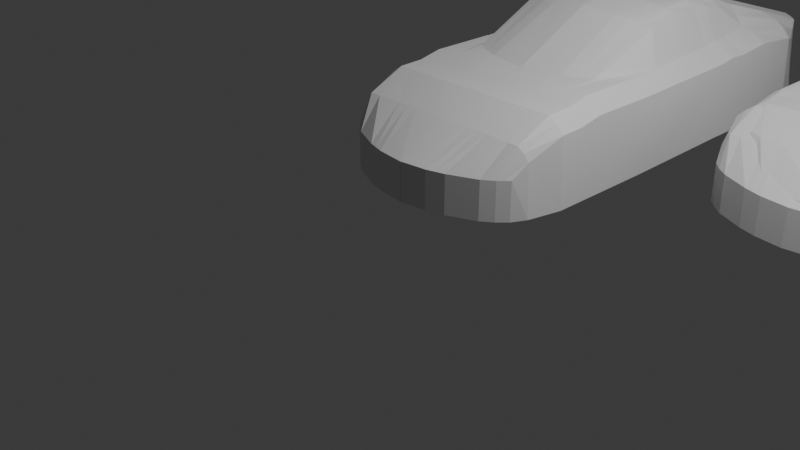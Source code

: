 # Source: model_Porsche_2.blend  (saved by Blender 4.0.36; exported with 4.5.12 LTS)
import bpy
from mathutils import Matrix  # noqa: F401  (used for matrix-valued properties, if any)

bpy.ops.wm.read_factory_settings(use_empty=True)
scene = bpy.context.scene
scene.name = 'Scene'

# ---- collections
col_blueprint = bpy.data.collections.new('BluePrint'); scene.collection.children.link(col_blueprint)
col_collection_2 = bpy.data.collections.new('Collection 2'); scene.collection.children.link(col_collection_2)

# ---- world
world_world = bpy.data.worlds.new('World'); scene.world = world_world
world_world.use_nodes = True; world_world.node_tree.nodes.clear()
_N = world_world.node_tree.nodes; _L = world_world.node_tree.links
n0 = _N.new('ShaderNodeOutputWorld'); n0.name = 'World Output'; n0.location = (300, 300)
n1 = _N.new('ShaderNodeBackground'); n1.name = 'Background'; n1.location = (10, 300)
n1.inputs[0].default_value = (0.05088, 0.05088, 0.05088, 1.0)
_L.new(n1.outputs[0], n0.inputs[0])
n0.is_active_output = True
world_world.color = (0.05088, 0.05088, 0.05088)
world_world.use_sun_shadow = False
world_world.sun_shadow_jitter_overblur = 0.0

# ---- cameras
cam_camera = bpy.data.cameras.new('Camera')
cam_camera.clip_end = 100.0
cam_camera.ortho_scale = 7.314

# ---- lights
light_light = bpy.data.lights.new('Light', 'POINT')
light_light.transmission_factor = 0.0
light_light.use_soft_falloff = False
light_light.energy = 1000.0
light_light.shadow_soft_size = 0.1
light_light.shadow_maximum_resolution = 0.006
light_light.use_absolute_resolution = True

# ---- meshes
me_cube = bpy.data.meshes.new('Cube')
me_cube.from_pydata([(1.08, 0.4526, 0.1919), (1.08, 0.4526, 0.6326), (1.149, 5.555, 0.2872), (1.121, 5.442, 0.9776), (-0.01099, 6.1, 0.4016), (-0.01099, 5.99, 1.133), (-0.01099, 0.003739, 0.1919), (-0.01099, 0.003739, 0.6326), (1.251, 2.278, 0.1919), (1.222, 2.375, 1.038), (0.0, 1.767, 1.193), (1.003, 5.238, 1.239), (1.222, 2.376, 1.038), (0.0, 1.768, 1.202), (0.9585, 4.178, 1.244), (1.251, 2.28, 0.1919), (1.251, 3.764, 0.2147), (1.222, 3.761, 1.071), (-0.01099, 3.764, 1.736), (0.9773, 3.967, 1.244), (1.251, 4.647, 0.1919), (1.222, 4.644, 1.127), (-0.01099, 4.647, 1.538), (0.9161, 4.607, 1.281), (1.222, 3.976, 1.102), (-0.01099, 3.979, 1.704), (0.982, 3.767, 1.226), (1.251, 3.979, 0.2147), (1.251, 4.181, 0.2147), (1.222, 4.178, 1.088), (-0.01099, 4.181, 1.662), (1.034, 2.379, 1.196), (1.247, 5.22, 0.2603), (1.218, 5.205, 1.071), (-0.01099, 5.22, 1.372), (1.034, 2.378, 1.193), (1.222, 1.006, 0.9812), (-0.01099, 1.01, 1.137), (0.9801, 0.3459, 0.6326), (1.251, 1.01, 0.1919), (1.251, 1.58, 0.1919), (1.222, 1.577, 1.043), (-0.01099, 1.58, 1.199), (0.9876, 5.825, 0.3084), (1.222, 1.296, 0.9881), (-0.01099, 1.3, 1.143), (0.9801, 0.3459, 0.1919), (1.251, 1.3, 0.1919), (1.137, 0.617, 0.7843), (-0.01099, 0.5701, 0.9397), (0.9876, 5.715, 1.147), (1.166, 0.6202, 0.1919), (1.034, 1.01, 1.137), (1.034, 1.58, 1.199), (1.034, 1.3, 1.143), (1.034, 0.5701, 0.9397), (0.7561, 6.023, 0.3498), (0.5292, 0.1061, 0.6326), (0.6224, 0.5843, 0.9397), (0.7692, 1.3, 1.143), (0.7692, 1.58, 1.199), (0.7269, 1.007, 1.137), (0.6751, 5.18, 1.344), (0.6928, 4.24, 1.626), (0.6673, 3.991, 1.668), (0.7175, 4.638, 1.488), (0.6704, 3.75, 1.7), (0.7975, 2.014, 1.21), (0.7975, 2.013, 1.202), (0.5292, 0.1061, 0.1919), (0.7561, 5.913, 1.147), (1.222, 2.739, 1.048), (-0.01099, 2.794, 1.682), (1.251, 2.743, 0.199), (1.034, 2.743, 1.203), (0.7295, 2.869, 1.592), (0.9063, 0.5701, 0.9397), (0.9063, 1.3, 1.143), (0.9063, 1.58, 1.199), (0.9063, 1.01, 1.137), (0.8498, 5.218, 1.313), (0.7926, 4.222, 1.55), (0.7926, 3.981, 1.6), (0.8216, 4.622, 1.379), (0.7793, 3.76, 1.628), (0.9063, 2.34, 1.195), (0.9063, 2.339, 1.195), (0.8525, 0.2502, 0.1919), (0.8781, 5.823, 1.147), (0.8781, 5.933, 0.3068), (0.8525, 0.2502, 0.6326), (0.8405, 2.894, 1.572), (0.3725, 6.062, 0.378), (0.3218, 0.0446, 0.6326), (0.3707, 0.5814, 0.9397), (0.4187, 1.297, 1.143), (0.4582, 1.561, 1.199), (0.4045, 1.004, 1.137), (0.3321, 5.2, 1.372), (0.3409, 4.21, 1.644), (0.3282, 3.985, 1.686), (0.3533, 4.643, 1.513), (0.3297, 3.757, 1.718), (0.4684, 1.843, 1.21), (0.4684, 1.842, 1.193), (0.3218, 0.0446, 0.1919), (0.3725, 5.952, 1.133), (0.4073, 2.821, 1.65), (0.4966, 0.5828, 0.9397), (0.5939, 1.298, 1.143), (0.6137, 1.57, 1.199), (0.5657, 1.005, 1.137), (0.5036, 5.19, 1.372), (0.5168, 4.225, 1.635), (0.4977, 3.988, 1.677), (0.5354, 4.64, 1.5), (0.5001, 3.754, 1.709), (0.6423, 1.922, 1.21), (0.6423, 1.92, 1.193), (0.4255, 0.07534, 0.1919), (0.5643, 5.932, 1.133), (0.5684, 2.845, 1.629), (0.5643, 6.043, 0.3614), (0.4255, 0.07534, 0.6326), (1.054, 5.579, 1.069), (1.03, 0.3992, 0.1919), (1.128, 2.376, 1.129), (1.128, 2.378, 1.13), (1.102, 3.764, 1.162), (1.069, 4.626, 1.217), (1.1, 3.971, 1.179), (1.09, 4.178, 1.179), (1.111, 5.225, 1.174), (1.128, 1.008, 1.072), (1.128, 1.579, 1.134), (1.03, 0.3992, 0.6326), (1.069, 5.69, 0.297), (1.128, 1.298, 1.079), (1.086, 0.5936, 0.8756), (1.128, 2.741, 1.139), (1.251, 3.253, 0.2068), (1.222, 3.25, 1.059), (-0.01099, 3.263, 1.752), (1.008, 3.255, 1.215), (0.7, 3.31, 1.686), (0.8099, 3.327, 1.641), (0.3685, 3.289, 1.725), (0.5342, 3.299, 1.71), (1.115, 3.252, 1.151)], [], [(136, 124, 3, 2), (51, 48, 1, 0), (125, 135, 38, 46), (94, 49, 7, 93), (105, 93, 7, 6), (107, 72, 10, 104), (139, 74, 35, 126), (73, 71, 9, 8), (104, 10, 13, 103), (126, 35, 31, 127), (8, 9, 12, 15), (27, 24, 17, 16), (130, 19, 26, 128), (100, 25, 18, 102), (98, 34, 22, 101), (132, 11, 23, 129), (32, 33, 21, 20), (99, 30, 25, 100), (131, 14, 19, 130), (28, 29, 24, 27), (20, 21, 29, 28), (129, 23, 14, 131), (101, 22, 30, 99), (2, 3, 33, 32), (124, 50, 11, 132), (106, 5, 34, 98), (95, 45, 37, 97), (137, 54, 52, 133), (47, 44, 36, 39), (15, 12, 41, 40), (127, 31, 53, 134), (103, 13, 42, 96), (40, 41, 44, 47), (134, 53, 54, 137), (96, 42, 45, 95), (97, 37, 49, 94), (133, 52, 55, 138), (39, 36, 48, 51), (138, 55, 38, 135), (89, 88, 50, 43), (122, 120, 70, 56), (79, 61, 58, 76), (78, 60, 59, 77), (85, 67, 60, 78), (77, 59, 61, 79), (88, 70, 62, 80), (83, 65, 63, 81), (81, 63, 64, 82), (80, 62, 65, 83), (82, 64, 66, 84), (86, 68, 67, 85), (91, 75, 68, 86), (87, 90, 57, 69), (76, 58, 57, 90), (145, 144, 75, 91), (140, 141, 71, 73), (148, 143, 74, 139), (146, 142, 72, 107), (143, 145, 91, 74), (55, 76, 90, 38), (46, 38, 90, 87), (74, 91, 86, 35), (35, 86, 85, 31), (19, 82, 84, 26), (11, 80, 83, 23), (14, 81, 82, 19), (23, 83, 81, 14), (50, 88, 80, 11), (54, 77, 79, 52), (31, 85, 78, 53), (53, 78, 77, 54), (52, 79, 76, 55), (56, 70, 88, 89), (147, 146, 107, 121), (4, 5, 106, 92), (111, 97, 94, 108), (110, 96, 95, 109), (117, 103, 96, 110), (109, 95, 97, 111), (120, 106, 98, 112), (115, 101, 99, 113), (113, 99, 100, 114), (112, 98, 101, 115), (114, 100, 102, 116), (118, 104, 103, 117), (121, 107, 104, 118), (119, 123, 93, 105), (108, 94, 93, 123), (58, 108, 123, 57), (69, 57, 123, 119), (75, 121, 118, 68), (68, 118, 117, 67), (64, 114, 116, 66), (62, 112, 115, 65), (63, 113, 114, 64), (65, 115, 113, 63), (70, 120, 112, 62), (59, 109, 111, 61), (67, 117, 110, 60), (60, 110, 109, 59), (61, 111, 108, 58), (144, 147, 121, 75), (92, 106, 120, 122), (141, 148, 139, 71), (48, 138, 135, 1), (36, 133, 138, 48), (41, 134, 137, 44), (12, 127, 134, 41), (44, 137, 133, 36), (3, 124, 132, 33), (21, 129, 131, 29), (29, 131, 130, 24), (33, 132, 129, 21), (24, 130, 128, 17), (9, 126, 127, 12), (71, 139, 126, 9), (0, 1, 135, 125), (43, 50, 124, 136), (17, 128, 148, 141), (66, 116, 147, 144), (116, 102, 146, 147), (26, 84, 145, 143), (102, 18, 142, 146), (128, 26, 143, 148), (16, 17, 141, 140), (84, 66, 144, 145)])
_uv = me_cube.uv_layers.new(name='UVMap')
_uv.uv.foreach_set('vector', [0.375, 0.4891, 0.625, 0.4891, 0.625, 0.5, 0.375, 0.5, 0.375, 0.7268, 0.625, 0.7268, 0.625, 0.75, 0.375, 0.75, 0.375, 0.7609, 0.625, 0.7609, 0.625, 0.7717, 0.375, 0.7717, 0.7123, 0.7268, 0.7514, 0.7268, 0.7514, 0.75, 0.7123, 0.75, 0.375, 0.8373, 0.625, 0.8373, 0.625, 0.8764, 0.375, 0.8764, 0.7123, 0.6377, 0.7514, 0.6377, 0.7514, 0.6566, 0.7123, 0.6566, 0.6359, 0.6377, 0.6467, 0.6377, 0.6467, 0.6566, 0.6359, 0.6566, 0.375, 0.6377, 0.625, 0.6377, 0.625, 0.6566, 0.375, 0.6566, 0.7123, 0.6566, 0.7514, 0.6566, 0.7514, 0.6724, 0.7123, 0.6724, 0.6359, 0.6566, 0.6467, 0.6566, 0.6467, 0.6724, 0.6359, 0.6724, 0.375, 0.6566, 0.625, 0.6566, 0.625, 0.6724, 0.375, 0.6724, 0.375, 0.587, 0.625, 0.587, 0.625, 0.5958, 0.375, 0.5958, 0.6359, 0.587, 0.6467, 0.587, 0.6467, 0.5958, 0.6359, 0.5958, 0.7123, 0.587, 0.7514, 0.587, 0.7514, 0.5958, 0.7123, 0.5958, 0.7123, 0.5361, 0.7514, 0.5361, 0.7514, 0.5596, 0.7123, 0.5596, 0.6359, 0.5361, 0.6467, 0.5361, 0.6467, 0.5596, 0.6359, 0.5596, 0.375, 0.5361, 0.625, 0.5361, 0.625, 0.5596, 0.375, 0.5596, 0.7123, 0.5787, 0.7514, 0.5787, 0.7514, 0.587, 0.7123, 0.587, 0.6359, 0.5787, 0.6467, 0.5787, 0.6467, 0.587, 0.6359, 0.587, 0.375, 0.5787, 0.625, 0.5787, 0.625, 0.587, 0.375, 0.587, 0.375, 0.5596, 0.625, 0.5596, 0.625, 0.5787, 0.375, 0.5787, 0.6359, 0.5596, 0.6467, 0.5596, 0.6467, 0.5787, 0.6359, 0.5787, 0.7123, 0.5596, 0.7514, 0.5596, 0.7514, 0.5787, 0.7123, 0.5787, 0.375, 0.5, 0.625, 0.5, 0.625, 0.5361, 0.375, 0.5361, 0.6359, 0.5, 0.6467, 0.5, 0.6467, 0.5361, 0.6359, 0.5361, 0.7123, 0.5, 0.7514, 0.5, 0.7514, 0.5361, 0.7123, 0.5361, 0.7123, 0.6969, 0.7514, 0.6969, 0.7514, 0.7087, 0.7123, 0.7087, 0.6359, 0.6969, 0.6467, 0.6969, 0.6467, 0.7087, 0.6359, 0.7087, 0.375, 0.6969, 0.625, 0.6969, 0.625, 0.7087, 0.375, 0.7087, 0.375, 0.6724, 0.625, 0.6724, 0.625, 0.6854, 0.375, 0.6854, 0.6359, 0.6724, 0.6467, 0.6724, 0.6467, 0.6854, 0.6359, 0.6854, 0.7123, 0.6724, 0.7514, 0.6724, 0.7514, 0.6854, 0.7123, 0.6854, 0.375, 0.6854, 0.625, 0.6854, 0.625, 0.6969, 0.375, 0.6969, 0.6359, 0.6854, 0.6467, 0.6854, 0.6467, 0.6969, 0.6359, 0.6969, 0.7123, 0.6854, 0.7514, 0.6854, 0.7514, 0.6969, 0.7123, 0.6969, 0.7123, 0.7087, 0.7514, 0.7087, 0.7514, 0.7268, 0.7123, 0.7268, 0.6359, 0.7087, 0.6467, 0.7087, 0.6467, 0.7268, 0.6359, 0.7268, 0.375, 0.7087, 0.625, 0.7087, 0.625, 0.7268, 0.375, 0.7268, 0.6359, 0.7268, 0.6467, 0.7268, 0.6467, 0.75, 0.6359, 0.75, 0.375, 0.4639, 0.625, 0.4639, 0.625, 0.4783, 0.375, 0.4783, 0.375, 0.4322, 0.625, 0.4322, 0.625, 0.4518, 0.375, 0.4518, 0.6611, 0.7087, 0.6732, 0.7087, 0.6732, 0.7268, 0.6611, 0.7268, 0.6611, 0.6854, 0.6732, 0.6854, 0.6732, 0.6969, 0.6611, 0.6969, 0.6611, 0.6724, 0.6732, 0.6724, 0.6732, 0.6854, 0.6611, 0.6854, 0.6611, 0.6969, 0.6732, 0.6969, 0.6732, 0.7087, 0.6611, 0.7087, 0.6611, 0.5, 0.6732, 0.5, 0.6732, 0.5361, 0.6611, 0.5361, 0.6611, 0.5596, 0.6732, 0.5596, 0.6732, 0.5787, 0.6611, 0.5787, 0.6611, 0.5787, 0.6732, 0.5787, 0.6732, 0.587, 0.6611, 0.587, 0.6611, 0.5361, 0.6732, 0.5361, 0.6732, 0.5596, 0.6611, 0.5596, 0.6611, 0.587, 0.6732, 0.587, 0.6732, 0.5958, 0.6611, 0.5958, 0.6611, 0.6566, 0.6732, 0.6566, 0.6732, 0.6724, 0.6611, 0.6724, 0.6611, 0.6377, 0.6732, 0.6377, 0.6732, 0.6566, 0.6611, 0.6566, 0.375, 0.7861, 0.625, 0.7861, 0.625, 0.7982, 0.375, 0.7982, 0.6611, 0.7268, 0.6732, 0.7268, 0.6732, 0.75, 0.6611, 0.75, 0.6611, 0.6167, 0.6732, 0.6167, 0.6732, 0.6377, 0.6611, 0.6377, 0.375, 0.6167, 0.625, 0.6167, 0.625, 0.6377, 0.375, 0.6377, 0.6359, 0.6167, 0.6467, 0.6167, 0.6467, 0.6377, 0.6359, 0.6377, 0.7123, 0.6167, 0.7514, 0.6167, 0.7514, 0.6377, 0.7123, 0.6377, 0.6467, 0.6167, 0.6611, 0.6167, 0.6611, 0.6377, 0.6467, 0.6377, 0.6467, 0.7268, 0.6611, 0.7268, 0.6611, 0.75, 0.6467, 0.75, 0.375, 0.7717, 0.625, 0.7717, 0.625, 0.7861, 0.375, 0.7861, 0.6467, 0.6377, 0.6611, 0.6377, 0.6611, 0.6566, 0.6467, 0.6566, 0.6467, 0.6566, 0.6611, 0.6566, 0.6611, 0.6724, 0.6467, 0.6724, 0.6467, 0.587, 0.6611, 0.587, 0.6611, 0.5958, 0.6467, 0.5958, 0.6467, 0.5361, 0.6611, 0.5361, 0.6611, 0.5596, 0.6467, 0.5596, 0.6467, 0.5787, 0.6611, 0.5787, 0.6611, 0.587, 0.6467, 0.587, 0.6467, 0.5596, 0.6611, 0.5596, 0.6611, 0.5787, 0.6467, 0.5787, 0.6467, 0.5, 0.6611, 0.5, 0.6611, 0.5361, 0.6467, 0.5361, 0.6467, 0.6969, 0.6611, 0.6969, 0.6611, 0.7087, 0.6467, 0.7087, 0.6467, 0.6724, 0.6611, 0.6724, 0.6611, 0.6854, 0.6467, 0.6854, 0.6467, 0.6854, 0.6611, 0.6854, 0.6611, 0.6969, 0.6467, 0.6969, 0.6467, 0.7087, 0.6611, 0.7087, 0.6611, 0.7268, 0.6467, 0.7268, 0.375, 0.4518, 0.625, 0.4518, 0.625, 0.4639, 0.375, 0.4639, 0.6928, 0.6167, 0.7123, 0.6167, 0.7123, 0.6377, 0.6928, 0.6377, 0.375, 0.3736, 0.625, 0.3736, 0.625, 0.4127, 0.375, 0.4127, 0.6928, 0.7087, 0.7123, 0.7087, 0.7123, 0.7268, 0.6928, 0.7268, 0.6928, 0.6854, 0.7123, 0.6854, 0.7123, 0.6969, 0.6928, 0.6969, 0.6928, 0.6724, 0.7123, 0.6724, 0.7123, 0.6854, 0.6928, 0.6854, 0.6928, 0.6969, 0.7123, 0.6969, 0.7123, 0.7087, 0.6928, 0.7087, 0.6928, 0.5, 0.7123, 0.5, 0.7123, 0.5361, 0.6928, 0.5361, 0.6928, 0.5596, 0.7123, 0.5596, 0.7123, 0.5787, 0.6928, 0.5787, 0.6928, 0.5787, 0.7123, 0.5787, 0.7123, 0.587, 0.6928, 0.587, 0.6928, 0.5361, 0.7123, 0.5361, 0.7123, 0.5596, 0.6928, 0.5596, 0.6928, 0.587, 0.7123, 0.587, 0.7123, 0.5958, 0.6928, 0.5958, 0.6928, 0.6566, 0.7123, 0.6566, 0.7123, 0.6724, 0.6928, 0.6724, 0.6928, 0.6377, 0.7123, 0.6377, 0.7123, 0.6566, 0.6928, 0.6566, 0.375, 0.8178, 0.625, 0.8178, 0.625, 0.8373, 0.375, 0.8373, 0.6928, 0.7268, 0.7123, 0.7268, 0.7123, 0.75, 0.6928, 0.75, 0.6732, 0.7268, 0.6928, 0.7268, 0.6928, 0.75, 0.6732, 0.75, 0.375, 0.7982, 0.625, 0.7982, 0.625, 0.8178, 0.375, 0.8178, 0.6732, 0.6377, 0.6928, 0.6377, 0.6928, 0.6566, 0.6732, 0.6566, 0.6732, 0.6566, 0.6928, 0.6566, 0.6928, 0.6724, 0.6732, 0.6724, 0.6732, 0.587, 0.6928, 0.587, 0.6928, 0.5958, 0.6732, 0.5958, 0.6732, 0.5361, 0.6928, 0.5361, 0.6928, 0.5596, 0.6732, 0.5596, 0.6732, 0.5787, 0.6928, 0.5787, 0.6928, 0.587, 0.6732, 0.587, 0.6732, 0.5596, 0.6928, 0.5596, 0.6928, 0.5787, 0.6732, 0.5787, 0.6732, 0.5, 0.6928, 0.5, 0.6928, 0.5361, 0.6732, 0.5361, 0.6732, 0.6969, 0.6928, 0.6969, 0.6928, 0.7087, 0.6732, 0.7087, 0.6732, 0.6724, 0.6928, 0.6724, 0.6928, 0.6854, 0.6732, 0.6854, 0.6732, 0.6854, 0.6928, 0.6854, 0.6928, 0.6969, 0.6732, 0.6969, 0.6732, 0.7087, 0.6928, 0.7087, 0.6928, 0.7268, 0.6732, 0.7268, 0.6732, 0.6167, 0.6928, 0.6167, 0.6928, 0.6377, 0.6732, 0.6377, 0.375, 0.4127, 0.625, 0.4127, 0.625, 0.4322, 0.375, 0.4322, 0.625, 0.6167, 0.6359, 0.6167, 0.6359, 0.6377, 0.625, 0.6377, 0.625, 0.7268, 0.6359, 0.7268, 0.6359, 0.75, 0.625, 0.75, 0.625, 0.7087, 0.6359, 0.7087, 0.6359, 0.7268, 0.625, 0.7268, 0.625, 0.6854, 0.6359, 0.6854, 0.6359, 0.6969, 0.625, 0.6969, 0.625, 0.6724, 0.6359, 0.6724, 0.6359, 0.6854, 0.625, 0.6854, 0.625, 0.6969, 0.6359, 0.6969, 0.6359, 0.7087, 0.625, 0.7087, 0.625, 0.5, 0.6359, 0.5, 0.6359, 0.5361, 0.625, 0.5361, 0.625, 0.5596, 0.6359, 0.5596, 0.6359, 0.5787, 0.625, 0.5787, 0.625, 0.5787, 0.6359, 0.5787, 0.6359, 0.587, 0.625, 0.587, 0.625, 0.5361, 0.6359, 0.5361, 0.6359, 0.5596, 0.625, 0.5596, 0.625, 0.587, 0.6359, 0.587, 0.6359, 0.5958, 0.625, 0.5958, 0.625, 0.6566, 0.6359, 0.6566, 0.6359, 0.6724, 0.625, 0.6724, 0.625, 0.6377, 0.6359, 0.6377, 0.6359, 0.6566, 0.625, 0.6566, 0.375, 0.75, 0.625, 0.75, 0.625, 0.7609, 0.375, 0.7609, 0.375, 0.4783, 0.625, 0.4783, 0.625, 0.4891, 0.375, 0.4891, 0.625, 0.5958, 0.6359, 0.5958, 0.6359, 0.6167, 0.625, 0.6167, 0.6732, 0.5958, 0.6928, 0.5958, 0.6928, 0.6167, 0.6732, 0.6167, 0.6928, 0.5958, 0.7123, 0.5958, 0.7123, 0.6167, 0.6928, 0.6167, 0.6467, 0.5958, 0.6611, 0.5958, 0.6611, 0.6167, 0.6467, 0.6167, 0.7123, 0.5958, 0.7514, 0.5958, 0.7514, 0.6167, 0.7123, 0.6167, 0.6359, 0.5958, 0.6467, 0.5958, 0.6467, 0.6167, 0.6359, 0.6167, 0.375, 0.5958, 0.625, 0.5958, 0.625, 0.6167, 0.375, 0.6167, 0.6611, 0.5958, 0.6732, 0.5958, 0.6732, 0.6167, 0.6611, 0.6167])
me_cube.update()
me_cube_001 = bpy.data.meshes.new('Cube.001')
me_cube_001.from_pydata([(1.09, 0.4411, 0.1919), (1.09, 0.4411, 0.6326), (1.149, 5.555, 0.3362), (1.149, 5.445, 1.133), (-0.01099, 6.1, 0.3362), (-0.01099, 5.99, 1.133), (-0.01099, 0.003739, 0.1919), (-0.01099, 0.003739, 0.6326), (1.251, 2.278, 0.1919), (1.251, 2.278, 1.193), (0.0, 1.814, 1.193), (1.034, 5.22, 1.372), (1.251, 2.28, 1.202), (0.0, 1.816, 1.202), (1.034, 4.181, 1.244), (1.251, 2.28, 0.1919), (1.251, 3.764, 0.2147), (1.251, 3.764, 1.226), (-0.01099, 3.764, 1.736), (1.034, 3.979, 1.244), (1.251, 4.647, 0.1919), (1.251, 4.647, 1.538), (-0.01099, 4.647, 1.538), (1.034, 4.647, 1.538), (1.251, 3.979, 1.244), (-0.01099, 3.979, 1.704), (1.034, 3.764, 1.226), (1.251, 3.979, 0.2147), (1.251, 4.181, 0.2147), (1.251, 4.181, 1.244), (-0.01099, 4.181, 1.662), (1.034, 2.28, 1.202), (1.247, 5.22, 0.2603), (1.247, 5.22, 1.372), (-0.01099, 5.22, 1.372), (1.034, 2.278, 1.193), (1.251, 1.01, 1.137), (-0.01099, 1.01, 1.137), (0.9915, 0.3361, 0.6326), (1.251, 1.01, 0.1919), (1.251, 1.58, 0.1919), (1.251, 1.58, 1.199), (-0.01099, 1.58, 1.199), (0.9876, 5.825, 0.3362), (1.251, 1.3, 1.143), (-0.01099, 1.3, 1.143), (0.9915, 0.3361, 0.1919), (1.251, 1.3, 0.1919), (1.176, 0.6251, 0.9397), (-0.01099, 0.5701, 0.9397), (0.9876, 5.715, 1.133), (1.176, 0.6251, 0.1919), (1.034, 1.01, 1.137), (1.034, 1.58, 1.199), (1.034, 1.3, 1.143), (1.034, 0.5701, 0.9397), (0.7561, 6.023, 0.3362), (0.7297, 0.1541, 0.6326), (0.7692, 0.5701, 0.9397), (0.7692, 1.3, 1.143), (0.7692, 1.58, 1.199), (0.7692, 1.01, 1.137), (0.7692, 5.22, 1.372), (0.7692, 4.181, 1.662), (0.7692, 3.979, 1.704), (0.7692, 4.647, 1.538), (0.7692, 3.764, 1.736), (0.7692, 2.066, 1.202), (0.7692, 2.065, 1.193), (0.7297, 0.1541, 0.1919), (0.7561, 5.913, 1.133), (1.251, 2.743, 1.203), (-0.01099, 2.743, 1.735), (1.251, 2.743, 0.199), (1.034, 2.743, 1.203), (0.8041, 2.874, 1.735)], [], [(43, 50, 3, 2), (51, 48, 1, 0), (0, 1, 38, 46), (58, 49, 7, 57), (69, 57, 7, 6), (75, 72, 10, 68), (71, 74, 35, 9), (73, 71, 9, 8), (68, 10, 13, 67), (9, 35, 31, 12), (8, 9, 12, 15), (27, 24, 17, 16), (24, 19, 26, 17), (64, 25, 18, 66), (62, 34, 22, 65), (33, 11, 23, 21), (32, 33, 21, 20), (63, 30, 25, 64), (29, 14, 19, 24), (28, 29, 24, 27), (20, 21, 29, 28), (21, 23, 14, 29), (65, 22, 30, 63), (2, 3, 33, 32), (3, 50, 11, 33), (70, 5, 34, 62), (59, 45, 37, 61), (44, 54, 52, 36), (47, 44, 36, 39), (15, 12, 41, 40), (12, 31, 53, 41), (67, 13, 42, 60), (40, 41, 44, 47), (41, 53, 54, 44), (60, 42, 45, 59), (61, 37, 49, 58), (36, 52, 55, 48), (39, 36, 48, 51), (48, 55, 38, 1), (56, 70, 50, 43), (4, 5, 70, 56), (52, 61, 58, 55), (53, 60, 59, 54), (31, 67, 60, 53), (54, 59, 61, 52), (50, 70, 62, 11), (23, 65, 63, 14), (14, 63, 64, 19), (11, 62, 65, 23), (19, 64, 66, 26), (35, 68, 67, 31), (74, 75, 68, 35), (46, 38, 57, 69), (55, 58, 57, 38), (26, 66, 75, 74), (16, 17, 71, 73), (17, 26, 74, 71), (66, 18, 72, 75)])
_uv = me_cube_001.uv_layers.new(name='UVMap')
_uv.uv.foreach_set('vector', [0.375, 0.4783, 0.625, 0.4783, 0.625, 0.5, 0.375, 0.5, 0.375, 0.7268, 0.625, 0.7268, 0.625, 0.75, 0.375, 0.75, 0.375, 0.75, 0.625, 0.75, 0.625, 0.7717, 0.375, 0.7717, 0.6732, 0.7268, 0.7514, 0.7268, 0.7514, 0.75, 0.6732, 0.75, 0.375, 0.7982, 0.625, 0.7982, 0.625, 0.8764, 0.375, 0.8764, 0.6732, 0.6377, 0.7514, 0.6377, 0.7514, 0.6566, 0.6732, 0.6566, 0.625, 0.6377, 0.6467, 0.6377, 0.6467, 0.6566, 0.625, 0.6566, 0.375, 0.6377, 0.625, 0.6377, 0.625, 0.6566, 0.375, 0.6566, 0.6732, 0.6566, 0.7514, 0.6566, 0.7514, 0.6724, 0.6732, 0.6724, 0.625, 0.6566, 0.6467, 0.6566, 0.6467, 0.6724, 0.625, 0.6724, 0.375, 0.6566, 0.625, 0.6566, 0.625, 0.6724, 0.375, 0.6724, 0.375, 0.587, 0.625, 0.587, 0.625, 0.5958, 0.375, 0.5958, 0.625, 0.587, 0.6467, 0.587, 0.6467, 0.5958, 0.625, 0.5958, 0.6732, 0.587, 0.7514, 0.587, 0.7514, 0.5958, 0.6732, 0.5958, 0.6732, 0.5361, 0.7514, 0.5361, 0.7514, 0.5596, 0.6732, 0.5596, 0.625, 0.5361, 0.6467, 0.5361, 0.6467, 0.5596, 0.625, 0.5596, 0.375, 0.5361, 0.625, 0.5361, 0.625, 0.5596, 0.375, 0.5596, 0.6732, 0.5787, 0.7514, 0.5787, 0.7514, 0.587, 0.6732, 0.587, 0.625, 0.5787, 0.6467, 0.5787, 0.6467, 0.587, 0.625, 0.587, 0.375, 0.5787, 0.625, 0.5787, 0.625, 0.587, 0.375, 0.587, 0.375, 0.5596, 0.625, 0.5596, 0.625, 0.5787, 0.375, 0.5787, 0.625, 0.5596, 0.6467, 0.5596, 0.6467, 0.5787, 0.625, 0.5787, 0.6732, 0.5596, 0.7514, 0.5596, 0.7514, 0.5787, 0.6732, 0.5787, 0.375, 0.5, 0.625, 0.5, 0.625, 0.5361, 0.375, 0.5361, 0.625, 0.5, 0.6467, 0.5, 0.6467, 0.5361, 0.625, 0.5361, 0.6732, 0.5, 0.7514, 0.5, 0.7514, 0.5361, 0.6732, 0.5361, 0.6732, 0.6969, 0.7514, 0.6969, 0.7514, 0.7087, 0.6732, 0.7087, 0.625, 0.6969, 0.6467, 0.6969, 0.6467, 0.7087, 0.625, 0.7087, 0.375, 0.6969, 0.625, 0.6969, 0.625, 0.7087, 0.375, 0.7087, 0.375, 0.6724, 0.625, 0.6724, 0.625, 0.6854, 0.375, 0.6854, 0.625, 0.6724, 0.6467, 0.6724, 0.6467, 0.6854, 0.625, 0.6854, 0.6732, 0.6724, 0.7514, 0.6724, 0.7514, 0.6854, 0.6732, 0.6854, 0.375, 0.6854, 0.625, 0.6854, 0.625, 0.6969, 0.375, 0.6969, 0.625, 0.6854, 0.6467, 0.6854, 0.6467, 0.6969, 0.625, 0.6969, 0.6732, 0.6854, 0.7514, 0.6854, 0.7514, 0.6969, 0.6732, 0.6969, 0.6732, 0.7087, 0.7514, 0.7087, 0.7514, 0.7268, 0.6732, 0.7268, 0.625, 0.7087, 0.6467, 0.7087, 0.6467, 0.7268, 0.625, 0.7268, 0.375, 0.7087, 0.625, 0.7087, 0.625, 0.7268, 0.375, 0.7268, 0.625, 0.7268, 0.6467, 0.7268, 0.6467, 0.75, 0.625, 0.75, 0.375, 0.4518, 0.625, 0.4518, 0.625, 0.4783, 0.375, 0.4783, 0.375, 0.3736, 0.625, 0.3736, 0.625, 0.4518, 0.375, 0.4518, 0.6467, 0.7087, 0.6732, 0.7087, 0.6732, 0.7268, 0.6467, 0.7268, 0.6467, 0.6854, 0.6732, 0.6854, 0.6732, 0.6969, 0.6467, 0.6969, 0.6467, 0.6724, 0.6732, 0.6724, 0.6732, 0.6854, 0.6467, 0.6854, 0.6467, 0.6969, 0.6732, 0.6969, 0.6732, 0.7087, 0.6467, 0.7087, 0.6467, 0.5, 0.6732, 0.5, 0.6732, 0.5361, 0.6467, 0.5361, 0.6467, 0.5596, 0.6732, 0.5596, 0.6732, 0.5787, 0.6467, 0.5787, 0.6467, 0.5787, 0.6732, 0.5787, 0.6732, 0.587, 0.6467, 0.587, 0.6467, 0.5361, 0.6732, 0.5361, 0.6732, 0.5596, 0.6467, 0.5596, 0.6467, 0.587, 0.6732, 0.587, 0.6732, 0.5958, 0.6467, 0.5958, 0.6467, 0.6566, 0.6732, 0.6566, 0.6732, 0.6724, 0.6467, 0.6724, 0.6467, 0.6377, 0.6732, 0.6377, 0.6732, 0.6566, 0.6467, 0.6566, 0.375, 0.7717, 0.625, 0.7717, 0.625, 0.7982, 0.375, 0.7982, 0.6467, 0.7268, 0.6732, 0.7268, 0.6732, 0.75, 0.6467, 0.75, 0.6467, 0.5958, 0.6732, 0.5958, 0.6732, 0.6377, 0.6467, 0.6377, 0.375, 0.5958, 0.625, 0.5958, 0.625, 0.6377, 0.375, 0.6377, 0.625, 0.5958, 0.6467, 0.5958, 0.6467, 0.6377, 0.625, 0.6377, 0.6732, 0.5958, 0.7514, 0.5958, 0.7514, 0.6377, 0.6732, 0.6377])
me_cube_001.update()
me_cube_002 = bpy.data.meshes.new('Cube.002')
me_cube_002.from_pydata([(1.08, 0.4526, 0.1919), (1.08, 0.4526, 0.6326), (1.149, 5.555, 0.2872), (1.121, 5.442, 0.9776), (-0.01099, 6.1, 0.4016), (-0.01099, 5.99, 1.133), (-0.01099, 0.003739, 0.1919), (-0.01099, 0.003739, 0.6326), (1.251, 2.278, 0.1919), (1.222, 2.375, 1.038), (0.0, 1.767, 1.193), (1.003, 5.238, 1.239), (1.222, 2.376, 1.038), (0.0, 1.768, 1.202), (0.9585, 4.178, 1.244), (1.251, 2.28, 0.1919), (1.251, 3.764, 0.2147), (1.222, 3.761, 1.071), (-0.01099, 3.764, 1.736), (0.9773, 3.967, 1.244), (1.251, 4.647, 0.1919), (1.222, 4.644, 1.127), (-0.01099, 4.647, 1.538), (0.9161, 4.607, 1.281), (1.222, 3.976, 1.102), (-0.01099, 3.979, 1.704), (0.982, 3.767, 1.226), (1.251, 3.979, 0.2147), (1.251, 4.181, 0.2147), (1.222, 4.178, 1.088), (-0.01099, 4.181, 1.662), (1.034, 2.379, 1.196), (1.247, 5.22, 0.2603), (1.218, 5.205, 1.071), (-0.01099, 5.22, 1.372), (1.034, 2.378, 1.193), (1.222, 1.006, 0.9812), (-0.01099, 1.01, 1.137), (0.9801, 0.3459, 0.6326), (1.251, 1.01, 0.1919), (1.251, 1.58, 0.1919), (1.222, 1.577, 1.043), (-0.01099, 1.58, 1.199), (0.9876, 5.825, 0.3084), (1.222, 1.296, 0.9881), (-0.01099, 1.3, 1.143), (0.9801, 0.3459, 0.1919), (1.251, 1.3, 0.1919), (1.137, 0.617, 0.7843), (-0.01099, 0.5701, 0.9397), (0.9876, 5.715, 1.147), (1.166, 0.6202, 0.1919), (1.034, 1.01, 1.137), (1.034, 1.58, 1.199), (1.034, 1.3, 1.143), (1.034, 0.5701, 0.9397), (0.7561, 6.023, 0.3498), (0.5292, 0.1061, 0.6326), (0.6224, 0.5843, 0.9397), (0.7692, 1.3, 1.143), (0.7692, 1.58, 1.199), (0.7269, 1.007, 1.137), (0.6751, 5.18, 1.344), (0.6928, 4.24, 1.626), (0.6673, 3.991, 1.668), (0.7175, 4.638, 1.488), (0.6704, 3.75, 1.7), (0.7975, 2.014, 1.21), (0.7975, 2.013, 1.202), (0.5292, 0.1061, 0.1919), (0.7561, 5.913, 1.147), (1.222, 2.739, 1.048), (-0.01099, 2.794, 1.682), (1.251, 2.743, 0.199), (1.034, 2.743, 1.203), (0.7295, 2.869, 1.592), (0.9063, 0.5701, 0.9397), (0.9063, 1.3, 1.143), (0.9063, 1.58, 1.199), (0.9063, 1.01, 1.137), (0.8498, 5.218, 1.313), (0.7926, 4.222, 1.55), (0.7926, 3.981, 1.6), (0.8216, 4.622, 1.379), (0.7793, 3.76, 1.628), (0.9063, 2.34, 1.195), (0.9063, 2.339, 1.195), (0.8525, 0.2502, 0.1919), (0.8781, 5.823, 1.147), (0.8781, 5.933, 0.3068), (0.8525, 0.2502, 0.6326), (0.8405, 2.894, 1.572), (0.3725, 6.062, 0.378), (0.3218, 0.0446, 0.6326), (0.3707, 0.5814, 0.9397), (0.4187, 1.297, 1.143), (0.4582, 1.561, 1.199), (0.4045, 1.004, 1.137), (0.3321, 5.2, 1.372), (0.3409, 4.21, 1.644), (0.3282, 3.985, 1.686), (0.3533, 4.643, 1.513), (0.3297, 3.757, 1.718), (0.4684, 1.843, 1.21), (0.4684, 1.842, 1.193), (0.3218, 0.0446, 0.1919), (0.3725, 5.952, 1.133), (0.4073, 2.821, 1.65), (0.4966, 0.5828, 0.9397), (0.5939, 1.298, 1.143), (0.6137, 1.57, 1.199), (0.5657, 1.005, 1.137), (0.5036, 5.19, 1.372), (0.5168, 4.225, 1.635), (0.4977, 3.988, 1.677), (0.5354, 4.64, 1.5), (0.5001, 3.754, 1.709), (0.6423, 1.922, 1.21), (0.6423, 1.92, 1.193), (0.4255, 0.07534, 0.1919), (0.5643, 5.932, 1.133), (0.5684, 2.845, 1.629), (0.5643, 6.043, 0.3614), (0.4255, 0.07534, 0.6326), (1.054, 5.579, 1.069), (1.03, 0.3992, 0.1919), (1.128, 2.376, 1.129), (1.128, 2.378, 1.13), (1.102, 3.764, 1.162), (1.069, 4.626, 1.217), (1.1, 3.971, 1.179), (1.09, 4.178, 1.179), (1.111, 5.225, 1.174), (1.128, 1.008, 1.072), (1.128, 1.579, 1.134), (1.03, 0.3992, 0.6326), (1.069, 5.69, 0.297), (1.128, 1.298, 1.079), (1.086, 0.5936, 0.8756), (1.128, 2.741, 1.139), (1.251, 3.253, 0.2068), (1.222, 3.25, 1.059), (-0.01099, 3.263, 1.752), (1.008, 3.255, 1.215), (0.7, 3.31, 1.686), (0.8099, 3.327, 1.641), (0.3685, 3.289, 1.725), (0.5342, 3.299, 1.71), (1.115, 3.252, 1.151)], [], [(136, 124, 3, 2), (51, 48, 1, 0), (125, 135, 38, 46), (94, 49, 7, 93), (105, 93, 7, 6), (107, 72, 10, 104), (139, 74, 35, 126), (73, 71, 9, 8), (104, 10, 13, 103), (126, 35, 31, 127), (8, 9, 12, 15), (27, 24, 17, 16), (130, 19, 26, 128), (100, 25, 18, 102), (98, 34, 22, 101), (132, 11, 23, 129), (32, 33, 21, 20), (99, 30, 25, 100), (131, 14, 19, 130), (28, 29, 24, 27), (20, 21, 29, 28), (129, 23, 14, 131), (101, 22, 30, 99), (2, 3, 33, 32), (124, 50, 11, 132), (106, 5, 34, 98), (95, 45, 37, 97), (137, 54, 52, 133), (47, 44, 36, 39), (15, 12, 41, 40), (127, 31, 53, 134), (103, 13, 42, 96), (40, 41, 44, 47), (134, 53, 54, 137), (96, 42, 45, 95), (97, 37, 49, 94), (133, 52, 55, 138), (39, 36, 48, 51), (138, 55, 38, 135), (89, 88, 50, 43), (122, 120, 70, 56), (79, 61, 58, 76), (78, 60, 59, 77), (85, 67, 60, 78), (77, 59, 61, 79), (88, 70, 62, 80), (83, 65, 63, 81), (81, 63, 64, 82), (80, 62, 65, 83), (82, 64, 66, 84), (86, 68, 67, 85), (91, 75, 68, 86), (87, 90, 57, 69), (76, 58, 57, 90), (145, 144, 75, 91), (140, 141, 71, 73), (148, 143, 74, 139), (146, 142, 72, 107), (143, 145, 91, 74), (55, 76, 90, 38), (46, 38, 90, 87), (74, 91, 86, 35), (35, 86, 85, 31), (19, 82, 84, 26), (11, 80, 83, 23), (14, 81, 82, 19), (23, 83, 81, 14), (50, 88, 80, 11), (54, 77, 79, 52), (31, 85, 78, 53), (53, 78, 77, 54), (52, 79, 76, 55), (56, 70, 88, 89), (147, 146, 107, 121), (4, 5, 106, 92), (111, 97, 94, 108), (110, 96, 95, 109), (117, 103, 96, 110), (109, 95, 97, 111), (120, 106, 98, 112), (115, 101, 99, 113), (113, 99, 100, 114), (112, 98, 101, 115), (114, 100, 102, 116), (118, 104, 103, 117), (121, 107, 104, 118), (119, 123, 93, 105), (108, 94, 93, 123), (58, 108, 123, 57), (69, 57, 123, 119), (75, 121, 118, 68), (68, 118, 117, 67), (64, 114, 116, 66), (62, 112, 115, 65), (63, 113, 114, 64), (65, 115, 113, 63), (70, 120, 112, 62), (59, 109, 111, 61), (67, 117, 110, 60), (60, 110, 109, 59), (61, 111, 108, 58), (144, 147, 121, 75), (92, 106, 120, 122), (141, 148, 139, 71), (48, 138, 135, 1), (36, 133, 138, 48), (41, 134, 137, 44), (12, 127, 134, 41), (44, 137, 133, 36), (3, 124, 132, 33), (21, 129, 131, 29), (29, 131, 130, 24), (33, 132, 129, 21), (24, 130, 128, 17), (9, 126, 127, 12), (71, 139, 126, 9), (0, 1, 135, 125), (43, 50, 124, 136), (17, 128, 148, 141), (66, 116, 147, 144), (116, 102, 146, 147), (26, 84, 145, 143), (102, 18, 142, 146), (128, 26, 143, 148), (16, 17, 141, 140), (84, 66, 144, 145)])
_uv = me_cube_002.uv_layers.new(name='UVMap')
_uv.uv.foreach_set('vector', [0.375, 0.4891, 0.625, 0.4891, 0.625, 0.5, 0.375, 0.5, 0.375, 0.7268, 0.625, 0.7268, 0.625, 0.75, 0.375, 0.75, 0.375, 0.7609, 0.625, 0.7609, 0.625, 0.7717, 0.375, 0.7717, 0.7123, 0.7268, 0.7514, 0.7268, 0.7514, 0.75, 0.7123, 0.75, 0.375, 0.8373, 0.625, 0.8373, 0.625, 0.8764, 0.375, 0.8764, 0.7123, 0.6377, 0.7514, 0.6377, 0.7514, 0.6566, 0.7123, 0.6566, 0.6359, 0.6377, 0.6467, 0.6377, 0.6467, 0.6566, 0.6359, 0.6566, 0.375, 0.6377, 0.625, 0.6377, 0.625, 0.6566, 0.375, 0.6566, 0.7123, 0.6566, 0.7514, 0.6566, 0.7514, 0.6724, 0.7123, 0.6724, 0.6359, 0.6566, 0.6467, 0.6566, 0.6467, 0.6724, 0.6359, 0.6724, 0.375, 0.6566, 0.625, 0.6566, 0.625, 0.6724, 0.375, 0.6724, 0.375, 0.587, 0.625, 0.587, 0.625, 0.5958, 0.375, 0.5958, 0.6359, 0.587, 0.6467, 0.587, 0.6467, 0.5958, 0.6359, 0.5958, 0.7123, 0.587, 0.7514, 0.587, 0.7514, 0.5958, 0.7123, 0.5958, 0.7123, 0.5361, 0.7514, 0.5361, 0.7514, 0.5596, 0.7123, 0.5596, 0.6359, 0.5361, 0.6467, 0.5361, 0.6467, 0.5596, 0.6359, 0.5596, 0.375, 0.5361, 0.625, 0.5361, 0.625, 0.5596, 0.375, 0.5596, 0.7123, 0.5787, 0.7514, 0.5787, 0.7514, 0.587, 0.7123, 0.587, 0.6359, 0.5787, 0.6467, 0.5787, 0.6467, 0.587, 0.6359, 0.587, 0.375, 0.5787, 0.625, 0.5787, 0.625, 0.587, 0.375, 0.587, 0.375, 0.5596, 0.625, 0.5596, 0.625, 0.5787, 0.375, 0.5787, 0.6359, 0.5596, 0.6467, 0.5596, 0.6467, 0.5787, 0.6359, 0.5787, 0.7123, 0.5596, 0.7514, 0.5596, 0.7514, 0.5787, 0.7123, 0.5787, 0.375, 0.5, 0.625, 0.5, 0.625, 0.5361, 0.375, 0.5361, 0.6359, 0.5, 0.6467, 0.5, 0.6467, 0.5361, 0.6359, 0.5361, 0.7123, 0.5, 0.7514, 0.5, 0.7514, 0.5361, 0.7123, 0.5361, 0.7123, 0.6969, 0.7514, 0.6969, 0.7514, 0.7087, 0.7123, 0.7087, 0.6359, 0.6969, 0.6467, 0.6969, 0.6467, 0.7087, 0.6359, 0.7087, 0.375, 0.6969, 0.625, 0.6969, 0.625, 0.7087, 0.375, 0.7087, 0.375, 0.6724, 0.625, 0.6724, 0.625, 0.6854, 0.375, 0.6854, 0.6359, 0.6724, 0.6467, 0.6724, 0.6467, 0.6854, 0.6359, 0.6854, 0.7123, 0.6724, 0.7514, 0.6724, 0.7514, 0.6854, 0.7123, 0.6854, 0.375, 0.6854, 0.625, 0.6854, 0.625, 0.6969, 0.375, 0.6969, 0.6359, 0.6854, 0.6467, 0.6854, 0.6467, 0.6969, 0.6359, 0.6969, 0.7123, 0.6854, 0.7514, 0.6854, 0.7514, 0.6969, 0.7123, 0.6969, 0.7123, 0.7087, 0.7514, 0.7087, 0.7514, 0.7268, 0.7123, 0.7268, 0.6359, 0.7087, 0.6467, 0.7087, 0.6467, 0.7268, 0.6359, 0.7268, 0.375, 0.7087, 0.625, 0.7087, 0.625, 0.7268, 0.375, 0.7268, 0.6359, 0.7268, 0.6467, 0.7268, 0.6467, 0.75, 0.6359, 0.75, 0.375, 0.4639, 0.625, 0.4639, 0.625, 0.4783, 0.375, 0.4783, 0.375, 0.4322, 0.625, 0.4322, 0.625, 0.4518, 0.375, 0.4518, 0.6611, 0.7087, 0.6732, 0.7087, 0.6732, 0.7268, 0.6611, 0.7268, 0.6611, 0.6854, 0.6732, 0.6854, 0.6732, 0.6969, 0.6611, 0.6969, 0.6611, 0.6724, 0.6732, 0.6724, 0.6732, 0.6854, 0.6611, 0.6854, 0.6611, 0.6969, 0.6732, 0.6969, 0.6732, 0.7087, 0.6611, 0.7087, 0.6611, 0.5, 0.6732, 0.5, 0.6732, 0.5361, 0.6611, 0.5361, 0.6611, 0.5596, 0.6732, 0.5596, 0.6732, 0.5787, 0.6611, 0.5787, 0.6611, 0.5787, 0.6732, 0.5787, 0.6732, 0.587, 0.6611, 0.587, 0.6611, 0.5361, 0.6732, 0.5361, 0.6732, 0.5596, 0.6611, 0.5596, 0.6611, 0.587, 0.6732, 0.587, 0.6732, 0.5958, 0.6611, 0.5958, 0.6611, 0.6566, 0.6732, 0.6566, 0.6732, 0.6724, 0.6611, 0.6724, 0.6611, 0.6377, 0.6732, 0.6377, 0.6732, 0.6566, 0.6611, 0.6566, 0.375, 0.7861, 0.625, 0.7861, 0.625, 0.7982, 0.375, 0.7982, 0.6611, 0.7268, 0.6732, 0.7268, 0.6732, 0.75, 0.6611, 0.75, 0.6611, 0.6167, 0.6732, 0.6167, 0.6732, 0.6377, 0.6611, 0.6377, 0.375, 0.6167, 0.625, 0.6167, 0.625, 0.6377, 0.375, 0.6377, 0.6359, 0.6167, 0.6467, 0.6167, 0.6467, 0.6377, 0.6359, 0.6377, 0.7123, 0.6167, 0.7514, 0.6167, 0.7514, 0.6377, 0.7123, 0.6377, 0.6467, 0.6167, 0.6611, 0.6167, 0.6611, 0.6377, 0.6467, 0.6377, 0.6467, 0.7268, 0.6611, 0.7268, 0.6611, 0.75, 0.6467, 0.75, 0.375, 0.7717, 0.625, 0.7717, 0.625, 0.7861, 0.375, 0.7861, 0.6467, 0.6377, 0.6611, 0.6377, 0.6611, 0.6566, 0.6467, 0.6566, 0.6467, 0.6566, 0.6611, 0.6566, 0.6611, 0.6724, 0.6467, 0.6724, 0.6467, 0.587, 0.6611, 0.587, 0.6611, 0.5958, 0.6467, 0.5958, 0.6467, 0.5361, 0.6611, 0.5361, 0.6611, 0.5596, 0.6467, 0.5596, 0.6467, 0.5787, 0.6611, 0.5787, 0.6611, 0.587, 0.6467, 0.587, 0.6467, 0.5596, 0.6611, 0.5596, 0.6611, 0.5787, 0.6467, 0.5787, 0.6467, 0.5, 0.6611, 0.5, 0.6611, 0.5361, 0.6467, 0.5361, 0.6467, 0.6969, 0.6611, 0.6969, 0.6611, 0.7087, 0.6467, 0.7087, 0.6467, 0.6724, 0.6611, 0.6724, 0.6611, 0.6854, 0.6467, 0.6854, 0.6467, 0.6854, 0.6611, 0.6854, 0.6611, 0.6969, 0.6467, 0.6969, 0.6467, 0.7087, 0.6611, 0.7087, 0.6611, 0.7268, 0.6467, 0.7268, 0.375, 0.4518, 0.625, 0.4518, 0.625, 0.4639, 0.375, 0.4639, 0.6928, 0.6167, 0.7123, 0.6167, 0.7123, 0.6377, 0.6928, 0.6377, 0.375, 0.3736, 0.625, 0.3736, 0.625, 0.4127, 0.375, 0.4127, 0.6928, 0.7087, 0.7123, 0.7087, 0.7123, 0.7268, 0.6928, 0.7268, 0.6928, 0.6854, 0.7123, 0.6854, 0.7123, 0.6969, 0.6928, 0.6969, 0.6928, 0.6724, 0.7123, 0.6724, 0.7123, 0.6854, 0.6928, 0.6854, 0.6928, 0.6969, 0.7123, 0.6969, 0.7123, 0.7087, 0.6928, 0.7087, 0.6928, 0.5, 0.7123, 0.5, 0.7123, 0.5361, 0.6928, 0.5361, 0.6928, 0.5596, 0.7123, 0.5596, 0.7123, 0.5787, 0.6928, 0.5787, 0.6928, 0.5787, 0.7123, 0.5787, 0.7123, 0.587, 0.6928, 0.587, 0.6928, 0.5361, 0.7123, 0.5361, 0.7123, 0.5596, 0.6928, 0.5596, 0.6928, 0.587, 0.7123, 0.587, 0.7123, 0.5958, 0.6928, 0.5958, 0.6928, 0.6566, 0.7123, 0.6566, 0.7123, 0.6724, 0.6928, 0.6724, 0.6928, 0.6377, 0.7123, 0.6377, 0.7123, 0.6566, 0.6928, 0.6566, 0.375, 0.8178, 0.625, 0.8178, 0.625, 0.8373, 0.375, 0.8373, 0.6928, 0.7268, 0.7123, 0.7268, 0.7123, 0.75, 0.6928, 0.75, 0.6732, 0.7268, 0.6928, 0.7268, 0.6928, 0.75, 0.6732, 0.75, 0.375, 0.7982, 0.625, 0.7982, 0.625, 0.8178, 0.375, 0.8178, 0.6732, 0.6377, 0.6928, 0.6377, 0.6928, 0.6566, 0.6732, 0.6566, 0.6732, 0.6566, 0.6928, 0.6566, 0.6928, 0.6724, 0.6732, 0.6724, 0.6732, 0.587, 0.6928, 0.587, 0.6928, 0.5958, 0.6732, 0.5958, 0.6732, 0.5361, 0.6928, 0.5361, 0.6928, 0.5596, 0.6732, 0.5596, 0.6732, 0.5787, 0.6928, 0.5787, 0.6928, 0.587, 0.6732, 0.587, 0.6732, 0.5596, 0.6928, 0.5596, 0.6928, 0.5787, 0.6732, 0.5787, 0.6732, 0.5, 0.6928, 0.5, 0.6928, 0.5361, 0.6732, 0.5361, 0.6732, 0.6969, 0.6928, 0.6969, 0.6928, 0.7087, 0.6732, 0.7087, 0.6732, 0.6724, 0.6928, 0.6724, 0.6928, 0.6854, 0.6732, 0.6854, 0.6732, 0.6854, 0.6928, 0.6854, 0.6928, 0.6969, 0.6732, 0.6969, 0.6732, 0.7087, 0.6928, 0.7087, 0.6928, 0.7268, 0.6732, 0.7268, 0.6732, 0.6167, 0.6928, 0.6167, 0.6928, 0.6377, 0.6732, 0.6377, 0.375, 0.4127, 0.625, 0.4127, 0.625, 0.4322, 0.375, 0.4322, 0.625, 0.6167, 0.6359, 0.6167, 0.6359, 0.6377, 0.625, 0.6377, 0.625, 0.7268, 0.6359, 0.7268, 0.6359, 0.75, 0.625, 0.75, 0.625, 0.7087, 0.6359, 0.7087, 0.6359, 0.7268, 0.625, 0.7268, 0.625, 0.6854, 0.6359, 0.6854, 0.6359, 0.6969, 0.625, 0.6969, 0.625, 0.6724, 0.6359, 0.6724, 0.6359, 0.6854, 0.625, 0.6854, 0.625, 0.6969, 0.6359, 0.6969, 0.6359, 0.7087, 0.625, 0.7087, 0.625, 0.5, 0.6359, 0.5, 0.6359, 0.5361, 0.625, 0.5361, 0.625, 0.5596, 0.6359, 0.5596, 0.6359, 0.5787, 0.625, 0.5787, 0.625, 0.5787, 0.6359, 0.5787, 0.6359, 0.587, 0.625, 0.587, 0.625, 0.5361, 0.6359, 0.5361, 0.6359, 0.5596, 0.625, 0.5596, 0.625, 0.587, 0.6359, 0.587, 0.6359, 0.5958, 0.625, 0.5958, 0.625, 0.6566, 0.6359, 0.6566, 0.6359, 0.6724, 0.625, 0.6724, 0.625, 0.6377, 0.6359, 0.6377, 0.6359, 0.6566, 0.625, 0.6566, 0.375, 0.75, 0.625, 0.75, 0.625, 0.7609, 0.375, 0.7609, 0.375, 0.4783, 0.625, 0.4783, 0.625, 0.4891, 0.375, 0.4891, 0.625, 0.5958, 0.6359, 0.5958, 0.6359, 0.6167, 0.625, 0.6167, 0.6732, 0.5958, 0.6928, 0.5958, 0.6928, 0.6167, 0.6732, 0.6167, 0.6928, 0.5958, 0.7123, 0.5958, 0.7123, 0.6167, 0.6928, 0.6167, 0.6467, 0.5958, 0.6611, 0.5958, 0.6611, 0.6167, 0.6467, 0.6167, 0.7123, 0.5958, 0.7514, 0.5958, 0.7514, 0.6167, 0.7123, 0.6167, 0.6359, 0.5958, 0.6467, 0.5958, 0.6467, 0.6167, 0.6359, 0.6167, 0.375, 0.5958, 0.625, 0.5958, 0.625, 0.6167, 0.375, 0.6167, 0.6611, 0.5958, 0.6732, 0.5958, 0.6732, 0.6167, 0.6611, 0.6167])
me_cube_002.update()

# ---- objects
ob_light = bpy.data.objects.new('Light', light_light)
ob_camera = bpy.data.objects.new('Camera', cam_camera)
ob_empty = bpy.data.objects.new('Empty', None)
ob_empty_004 = bpy.data.objects.new('Empty.004', None)
ob_empty_005 = bpy.data.objects.new('Empty.005', None)
ob_empty_006 = bpy.data.objects.new('Empty.006', None)
ob_empty_007 = bpy.data.objects.new('Empty.007', None)
ob_cube = bpy.data.objects.new('Cube', me_cube)
ob_cube_001 = bpy.data.objects.new('Cube.001', me_cube_001)
ob_cube_002 = bpy.data.objects.new('Cube.002', me_cube_002)

# ---- transforms, parenting, visibility, modifiers, constraints
ob_light.location = (4.076, 1.005, 5.904)
ob_light.rotation_euler = (0.6503, 0.05522, 1.866)
ob_light.lock_rotations_4d = False
ob_light.empty_display_type = 'ARROWS'
ob_light.color = (0.0, 0.0, 0.0, 0.0)
ob_light.lineart.crease_threshold = 0.0
ob_camera.location = (7.359, -6.926, 4.958)
ob_camera.rotation_euler = (1.109, 0.0, 0.8149)
ob_camera.lock_rotations_4d = False
ob_camera.empty_display_type = 'ARROWS'
ob_camera.color = (0.0, 0.0, 0.0, 0.0)
ob_camera.display_type = 'WIRE'
ob_camera.lineart.crease_threshold = 0.0
ob_empty.location = (-3.252, 1.263e-07, -0.94)
ob_empty.rotation_euler = (1.571, -0.0, -0.0)
ob_empty.scale = (2.0, 2.0, 1.0)
ob_empty.empty_display_type = 'IMAGE'
ob_empty.empty_display_size = 5.0
ob_empty.empty_image_depth = 'BACK'
ob_empty.show_empty_image_perspective = False
ob_empty.use_empty_image_alpha = True
ob_empty.empty_image_side = 'FRONT'
ob_empty.color = (1.0, 1.0, 1.0, 0.5)
ob_empty_004.location = (-3.239, 1.256e-07, -0.935)
ob_empty_004.rotation_euler = (1.571, -0.0, -0.0)
ob_empty_004.scale = (2.0, 2.0, 1.0)
ob_empty_004.empty_display_type = 'IMAGE'
ob_empty_004.empty_display_size = 5.0
ob_empty_004.empty_image_depth = 'BACK'
ob_empty_004.show_empty_image_perspective = False
ob_empty_004.empty_image_side = 'FRONT'
ob_empty_005.location = (-2.059e-16, 4.641, -0.9273)
ob_empty_005.rotation_euler = (1.571, -0.0, 1.571)
ob_empty_005.scale = (2.0, 2.0, 1.0)
ob_empty_005.empty_display_type = 'IMAGE'
ob_empty_005.empty_display_size = 5.0
ob_empty_005.empty_image_depth = 'BACK'
ob_empty_005.show_empty_image_perspective = False
ob_empty_005.empty_image_side = 'FRONT'
ob_empty_006.location = (3.245, 3.101e-07, 2.308)
ob_empty_006.rotation_euler = (1.571, 0.0, 3.142)
ob_empty_006.scale = (2.0, 2.0, 1.0)
ob_empty_006.empty_display_type = 'IMAGE'
ob_empty_006.empty_display_size = 5.0
ob_empty_006.empty_image_depth = 'BACK'
ob_empty_006.show_empty_image_perspective = False
ob_empty_006.empty_image_side = 'FRONT'
ob_empty_007.location = (-1.376, 4.624, 0.0)
ob_empty_007.rotation_euler = (0.0, -0.0, 1.571)
ob_empty_007.scale = (2.0, 2.0, 1.0)
ob_empty_007.empty_display_type = 'IMAGE'
ob_empty_007.empty_display_size = 5.0
ob_empty_007.empty_image_depth = 'BACK'
ob_empty_007.show_empty_image_perspective = False
ob_empty_007.empty_image_side = 'FRONT'
ob_cube.location = (0.0, 0.0, 0.0)
_m = ob_cube.modifiers.new('Mirror', 'MIRROR')
_m.use_clip = True
ob_cube_001.location = (3.211, 2.469, -0.2471)
_m = ob_cube_001.modifiers.new('Mirror', 'MIRROR')
_m.use_clip = True
ob_cube_002.location = (2.886, 2.436, -0.3035)
_m = ob_cube_002.modifiers.new('Mirror', 'MIRROR')
_m.use_clip = True

# ---- collection membership
col_blueprint.objects.link(ob_light)
col_blueprint.objects.link(ob_camera)
col_blueprint.objects.link(ob_empty)
col_blueprint.objects.link(ob_empty_004)
col_blueprint.objects.link(ob_empty_005)
col_blueprint.objects.link(ob_empty_006)
col_blueprint.objects.link(ob_empty_007)
col_collection_2.objects.link(ob_cube)
col_collection_2.objects.link(ob_cube_001)
col_collection_2.objects.link(ob_cube_002)

# ---- scene / render settings (as saved in the file)
scene.camera = ob_camera
scene.frame_start = 1; scene.frame_end = 250; scene.frame_set(21)
scene.render.engine = 'BLENDER_EEVEE_NEXT'
scene.cycles.sampling_pattern = 'TABULATED_SOBOL'
bpy.context.view_layer.update()
